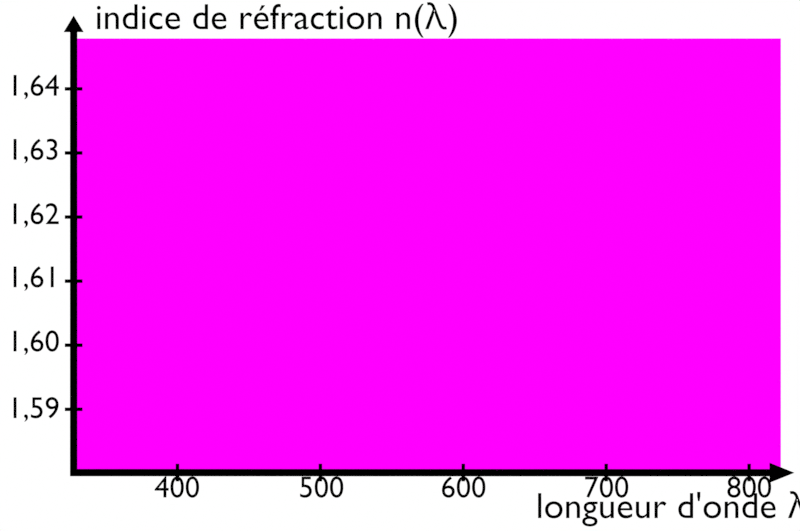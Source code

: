 # Source: indice_refraction_verre.blend  (saved by Blender 4.2.66; exported with 4.5.12 LTS)
import bpy
from mathutils import Matrix  # noqa: F401  (used for matrix-valued properties, if any)

bpy.ops.wm.read_factory_settings(use_empty=True)
scene = bpy.context.scene
scene.name = 'Scene'

# ---- collections
col_collection = bpy.data.collections.new('Collection'); scene.collection.children.link(col_collection)
col_indice_de_refraction = bpy.data.collections.new('Indice de refraction'); scene.collection.children.link(col_indice_de_refraction)
col_longueur_d_onde = bpy.data.collections.new("Longueur d'onde"); scene.collection.children.link(col_longueur_d_onde)
col_graduation = bpy.data.collections.new('Graduation'); col_longueur_d_onde.children.link(col_graduation)

# ---- images (referenced by path relative to the original .blend; pixels are not part of the script)
import os
ASSET_DIR = os.environ.get("B2B_ASSET_DIR", "")  # directory of the original .blend (textures are referenced by path, not embedded)
HERE = os.path.dirname(os.path.abspath(__file__))  # packed textures are extracted next to this script under _unpacked/

def load_image(name, relpath, width, height, colorspace="sRGB"):
    """Load a texture the original file referenced (path relative to the .blend, or extracted next to this script)."""
    p = next((c for c in (os.path.join(HERE, relpath), os.path.join(ASSET_DIR, relpath)) if relpath and os.path.exists(c)), "")
    if p:
        img = bpy.data.images.load(p, check_existing=True)
        img.name = name
    else:  # same state as the original file: an image datablock whose file is absent (Cycles renders it pink)
        img = bpy.data.images.new(name, width, height)
        img.source = "FILE"
        img.filepath = "//" + (relpath or name)
    img.colorspace_settings.name = colorspace
    return img
img_indice_verre_flint_png = load_image('indice_verre_flint.png', 'temp/indice_verre_flint.png', 1024, 1024, 'sRGB')

# ---- materials (node trees are filled in below, after node groups)
mat_blanc = bpy.data.materials.new('Blanc')
mat_material = bpy.data.materials.new('Material')
mat_ligne = bpy.data.materials.new('Ligne')
mat_ligne.alpha_threshold = 0.0
mat_ligne.line_color = (0.0, 0.0, 0.0, 1.0)
mat_arc_en_ciel = bpy.data.materials.new('Arc-en-ciel')
mat_texte = bpy.data.materials.new('Texte')

# ---- material node trees
mat_blanc.use_nodes = True; mat_blanc.node_tree.nodes.clear()
_N = mat_blanc.node_tree.nodes; _L = mat_blanc.node_tree.links
n0 = _N.new('ShaderNodeOutputMaterial'); n0.name = 'Material Output'; n0.location = (300, 300)
n1 = _N.new('ShaderNodeEmission'); n1.name = 'Emission'; n1.location = (10, 300)
_L.new(n1.outputs[0], n0.inputs[0])
n0.is_active_output = True
mat_material.use_nodes = True; mat_material.node_tree.nodes.clear()
_N = mat_material.node_tree.nodes; _L = mat_material.node_tree.links
n0 = _N.new('ShaderNodeOutputMaterial'); n0.name = 'Material Output'; n0.location = (551, 428)
n1 = _N.new('ShaderNodeTexImage'); n1.name = 'Image Texture'; n1.location = (-419, 472)
n1.image = img_indice_verre_flint_png
n2 = _N.new('ShaderNodeMath'); n2.name = 'Math.001'; n2.location = (86, 307)
n2.operation = 'LESS_THAN'
n2.inputs[1].default_value = 0.01
n2.inputs[2].default_value = 0.6
n3 = _N.new('ShaderNodeMix'); n3.name = 'Mix'; n3.location = (-93, 310)
n3.data_type = 'RGBA'
n3.blend_type = 'DIFFERENCE'
n3.clamp_factor = False
n3.inputs[0].default_value = 1.0
n3.inputs[7].default_value = (1.0, 1.0, 1.0, 1.0)
n4 = _N.new('ShaderNodeEmission'); n4.name = 'Emission'; n4.location = (88, 447)
n5 = _N.new('ShaderNodeMixShader'); n5.name = 'Mix Shader'; n5.location = (368, 420)
n6 = _N.new('ShaderNodeBsdfTranslucent'); n6.name = 'Translucent BSDF'; n6.location = (93, 140)
n6.inputs[0].default_value = (1.0, 1.0, 1.0, 1.0)
n7 = _N.new('ShaderNodeMapping'); n7.name = 'Mapping'; n7.location = (-617, 479)
n8 = _N.new('ShaderNodeTexCoord'); n8.name = 'Texture Coordinate'; n8.location = (-887, 482)
_L.new(n3.outputs[2], n2.inputs[0])
_L.new(n1.outputs[0], n4.inputs[0])
_L.new(n4.outputs[0], n5.inputs[1])
_L.new(n5.outputs[0], n0.inputs[0])
_L.new(n2.outputs[0], n5.inputs[0])
_L.new(n6.outputs[0], n5.inputs[2])
_L.new(n1.outputs[0], n3.inputs[6])
_L.new(n7.outputs[0], n1.inputs[0])
_L.new(n8.outputs[2], n7.inputs[0])
n0.is_active_output = True
mat_ligne.use_nodes = True; mat_ligne.node_tree.nodes.clear()
_N = mat_ligne.node_tree.nodes; _L = mat_ligne.node_tree.links
n0 = _N.new('ShaderNodeOutputMaterial'); n0.name = 'Material Output'; n0.location = (300, 300)
n1 = _N.new('ShaderNodeEmission'); n1.name = 'Emission'; n1.location = (10, 300)
n1.inputs[0].default_value = (0.0, 0.0, 0.0, 1.0)
_L.new(n1.outputs[0], n0.inputs[0])
n0.is_active_output = True
mat_arc_en_ciel.use_nodes = True; mat_arc_en_ciel.node_tree.nodes.clear()
_N = mat_arc_en_ciel.node_tree.nodes; _L = mat_arc_en_ciel.node_tree.links
n0 = _N.new('ShaderNodeOutputMaterial'); n0.name = 'Material Output'; n0.location = (300, 300)
n1 = _N.new('ShaderNodeValToRGB'); n1.name = 'Color Ramp'; n1.location = (-150, 262)
n1.color_ramp.interpolation = 'B_SPLINE'
while len(n1.color_ramp.elements) > 1: n1.color_ramp.elements.remove(n1.color_ramp.elements[-1])
n1.color_ramp.elements[0].position = 0.08182; n1.color_ramp.elements[0].color = (0.6281, 0.02242, 0.002504, 1.0)
_e = n1.color_ramp.elements.new(0.2); _e.color = (1.0, 0.04888, 0.008877, 1.0)
_e = n1.color_ramp.elements.new(0.4); _e.color = (0.9017, 0.7851, 0.01729, 1.0)
_e = n1.color_ramp.elements.new(0.6); _e.color = (0.01888, 0.8812, 0.1281, 1.0)
_e = n1.color_ramp.elements.new(0.8); _e.color = (0.008662, 0.1677, 0.7891, 1.0)
_e = n1.color_ramp.elements.new(0.9409); _e.color = (0.1501, 0.007499, 0.7089, 1.0)
n2 = _N.new('ShaderNodeTexCoord'); n2.name = 'Texture Coordinate'; n2.location = (-719, 262)
n3 = _N.new('ShaderNodeMapping'); n3.name = 'Mapping'; n3.location = (-526, 262)
n4 = _N.new('ShaderNodeSeparateXYZ'); n4.name = 'Separate XYZ'; n4.location = (-334, 262)
n5 = _N.new('ShaderNodeEmission'); n5.name = 'Emission'; n5.location = (122, 262)
_L.new(n2.outputs[0], n3.inputs[0])
_L.new(n4.outputs[0], n1.inputs[0])
_L.new(n3.outputs[0], n4.inputs[0])
_L.new(n1.outputs[0], n5.inputs[0])
_L.new(n5.outputs[0], n0.inputs[0])
n0.is_active_output = True
mat_texte.use_nodes = True; mat_texte.node_tree.nodes.clear()
_N = mat_texte.node_tree.nodes; _L = mat_texte.node_tree.links
n0 = _N.new('ShaderNodeOutputMaterial'); n0.name = 'Material Output'; n0.location = (300, 300)
n1 = _N.new('ShaderNodeEmission'); n1.name = 'Emission'; n1.location = (10, 300)
n1.inputs[0].default_value = (0.0, 0.0, 0.0, 1.0)
_L.new(n1.outputs[0], n0.inputs[0])
n0.is_active_output = True

# ---- world
world_world = bpy.data.worlds.new('World'); scene.world = world_world
world_world.use_nodes = True; world_world.node_tree.nodes.clear()
_N = world_world.node_tree.nodes; _L = world_world.node_tree.links
n0 = _N.new('ShaderNodeOutputWorld'); n0.name = 'World Output'; n0.location = (300, 300)
n1 = _N.new('ShaderNodeBackground'); n1.name = 'Background'; n1.location = (10, 300)
n1.inputs[0].default_value = (0.05088, 0.05088, 0.05088, 1.0)
_L.new(n1.outputs[0], n0.inputs[0])
n0.is_active_output = True
world_world.color = (0.05088, 0.05088, 0.05088)
world_world.use_sun_shadow = False
world_world.sun_shadow_jitter_overblur = 0.0

# ---- cameras
cam_camera = bpy.data.cameras.new('Camera')
cam_camera.type = 'ORTHO'
cam_camera.clip_end = 100.0
cam_camera.ortho_scale = 16.79

# ---- meshes
me_plane_003 = bpy.data.meshes.new('Plane.003')
me_plane_003.from_pydata([(-1.534, 9.618, -7.695), (1.856, 9.618, -7.695), (-1.534, -1.875, -7.695), (1.856, -1.875, -7.695)], [], [(0, 1, 3, 2)])
_uv = me_plane_003.uv_layers.new(name='UVMap')
_uv.uv.foreach_set('vector', [0.0, 0.0, 1.0, 0.0, 1.0, 1.0, 0.0, 1.0])
me_plane_003.materials.append(mat_blanc)
me_plane_003.update()
me_plane_001 = bpy.data.meshes.new('Plane.001')
me_plane_001.from_pydata([(-1.0, -1.0, 0.0), (1.164, -1.0, 0.0), (-1.0, 1.0, 0.0), (1.164, 1.0, 0.0)], [], [(0, 1, 3, 2)])
_uv = me_plane_001.uv_layers.new(name='UVMap')
_uv.uv.foreach_set('vector', [0.0387, 0.04583, 0.9959, 0.04583, 0.9959, 0.8455, 0.0387, 0.8455])
me_plane_001.materials.append(mat_material)
me_plane_001.update()
me_arrow_01_002 = bpy.data.meshes.new('arrow_01.002')
me_arrow_01_002.from_pydata([(0.03829, -0.02454, -2.447), (0.03829, -0.02454, 2.213), (-0.03829, -0.02454, -2.447), (-0.03829, -0.02454, 2.213), (1.396e-07, -0.02454, 2.387), (0.1053, -0.02454, 2.213), (-0.1053, -0.02454, 2.213), (1.298e-07, 0.02454, 2.213), (-1.514e-07, 0.02454, -2.447), (1.298e-07, -0.02454, 2.213), (-1.514e-07, -0.02454, -2.447), (0.03829, 0.02454, -2.447), (0.03829, 0.02454, 2.213), (-0.03829, 0.02454, -2.447), (-0.03829, 0.02454, 2.213), (1.396e-07, 0.02454, 2.387), (0.1053, 0.02454, 2.213), (-0.1053, 0.02454, 2.213), (-0.05265, -0.02454, 2.3), (1.347e-07, 0.02454, 2.3), (0.04115, -0.02454, 2.256), (0.04115, 0.02454, 2.256), (-0.05265, 0.02454, 2.3), (-0.04115, -0.02454, 2.256), (0.05265, -0.02454, 2.3), (-0.04115, 0.02454, 2.256), (1.347e-07, -0.02454, 2.3), (0.05265, 0.02454, 2.3)], [], [(11, 0, 10, 8), (25, 22, 15, 19), (16, 5, 1, 12), (13, 2, 3, 14), (27, 24, 5, 16), (22, 18, 4, 15), (12, 1, 0, 11), (0, 1, 9, 10), (14, 3, 6, 17), (10, 9, 3, 2), (18, 6, 3, 23), (4, 18, 23, 26), (20, 24, 4, 26), (8, 10, 2, 13), (27, 16, 12, 21), (8, 13, 14, 7), (26, 23, 3, 9), (17, 6, 18, 22), (14, 17, 22, 25), (14, 25, 19, 7), (19, 21, 12, 7), (1, 5, 24, 20), (1, 20, 26, 9), (15, 27, 21, 19), (15, 4, 24, 27), (11, 8, 7, 12)])
me_arrow_01_002.polygons.foreach_set('use_smooth', [True] * 26)
_k = set([(0, 1), (0, 10), (0, 11), (1, 5), (1, 12), (2, 3), (2, 10), (2, 13), (3, 6), (3, 14), (4, 15), (4, 18), (4, 24), (5, 16), (5, 24), (6, 17), (6, 18), (8, 11), (8, 13), (11, 12), (12, 16), (13, 14), (14, 17), (15, 22), (15, 27), (16, 27), (17, 22)])
me_arrow_01_002.attributes.new('sharp_edge', 'BOOLEAN', 'EDGE').data.foreach_set('value', [ (min(e.vertices), max(e.vertices)) in _k for e in me_arrow_01_002.edges])
_uv = me_arrow_01_002.uv_layers.new(name='UVMap')
_uv.uv.foreach_set('vector', [0.7045, 0.7689, 0.7045, 0.8534, 0.6153, 0.8534, 0.6153, 0.7689, 0.8547, 0.4349, 0.8728, 0.5096, 0.75, 0.6613, 0.75, 0.5102, 0.5147, 0.7689, 0.5147, 0.8534, 0.3587, 0.8534, 0.3587, 0.7689, 0.005776, 0.9495, 0.005776, 0.865, 0.3587, 0.865, 0.3587, 0.9495, 0.2001, 0.6729, 0.2001, 0.7574, 0.005776, 0.7574, 0.005776, 0.6729, 0.5889, 0.6729, 0.5889, 0.7574, 0.3945, 0.7574, 0.3945, 0.6729, 0.3587, 0.7689, 0.3587, 0.8534, 0.005776, 0.8534, 0.005776, 0.7689, 0.3393, 0.005799, 0.3393, 0.3597, 0.25, 0.3593, 0.25, 0.005776, 0.3587, 0.9495, 0.3587, 0.865, 0.5147, 0.865, 0.5147, 0.9495, 0.25, 0.005776, 0.25, 0.3593, 0.1607, 0.3597, 0.1606, 0.005786, 0.1272, 0.5096, 0.005776, 0.3594, 0.1607, 0.3597, 0.1453, 0.4349, 0.25, 0.6613, 0.1272, 0.5096, 0.1453, 0.4349, 0.25, 0.5102, 0.3547, 0.4349, 0.3727, 0.5096, 0.25, 0.6613, 0.25, 0.5102, 0.6153, 0.7689, 0.6153, 0.8534, 0.5262, 0.8534, 0.5262, 0.7689, 0.6273, 0.5096, 0.5058, 0.3595, 0.6607, 0.3597, 0.6453, 0.4349, 0.75, 0.005776, 0.8394, 0.005786, 0.8393, 0.3597, 0.75, 0.3593, 0.25, 0.5102, 0.1453, 0.4349, 0.1607, 0.3597, 0.25, 0.3593, 0.7832, 0.6729, 0.7832, 0.7574, 0.5889, 0.7574, 0.5889, 0.6729, 0.8393, 0.3597, 0.9942, 0.3594, 0.8728, 0.5096, 0.8547, 0.4349, 0.8393, 0.3597, 0.8547, 0.4349, 0.75, 0.5102, 0.75, 0.3593, 0.75, 0.5102, 0.6453, 0.4349, 0.6607, 0.3597, 0.75, 0.3593, 0.3393, 0.3597, 0.4942, 0.3595, 0.3727, 0.5096, 0.3547, 0.4349, 0.3393, 0.3597, 0.3547, 0.4349, 0.25, 0.5102, 0.25, 0.3593, 0.75, 0.6613, 0.6273, 0.5096, 0.6453, 0.4349, 0.75, 0.5102, 0.3945, 0.6729, 0.3945, 0.7574, 0.2001, 0.7574, 0.2001, 0.6729, 0.6607, 0.005799, 0.75, 0.005776, 0.75, 0.3593, 0.6607, 0.3597])
me_arrow_01_002.materials.append(mat_ligne)
me_arrow_01_002.update()
me_arrow_01_002.normals_split_custom_set([tuple(v) for v in zip(*[iter([3.964e-06, 0.0, -1.0, 3.964e-06, 0.0, -1.0, -4.343e-13, 0.0, -1.0, -4.343e-13, 0.0, -1.0, -6.932e-08, 1.0, -1.207e-07, -5.943e-08, 1.0, -8.287e-08, -3.538e-08, 1.0, -6.698e-08, -4.357e-08, 1.0, -7.466e-08, 0.0, 0.0, -1.0, 0.0, 0.0, -1.0, 0.0, 0.0, -1.0, 0.0, 0.0, -1.0, -1.0, 0.0, 5.997e-08, -1.0, 0.0, 5.997e-08, -1.0, 0.0, 5.997e-08, -1.0, 0.0, 5.997e-08, 0.8562, 0.0, 0.5166, 0.8562, 0.0, 0.5166, 0.8562, 0.0, 0.5166, 0.8562, 0.0, 0.5166, -0.8562, 0.0, 0.5166, -0.8562, 0.0, 0.5166, -0.8562, 0.0, 0.5166, -0.8562, 0.0, 0.5166, 1.0, 0.0, -6.157e-08, 1.0, 0.0, -6.157e-08, 1.0, 0.0, -6.157e-08, 1.0, 0.0, -6.157e-08, -4.865e-08, -1.0, -3.836e-08, -2.574e-08, -1.0, 6.229e-08, -9.554e-08, -1.0, 2.465e-08, -1.216e-07, -1.0, -3.856e-08, 0.0, 0.0, -1.0, 0.0, 0.0, -1.0, 0.0, 0.0, -1.0, 0.0, 0.0, -1.0, -1.216e-07, -1.0, -3.856e-08, -9.554e-08, -1.0, 2.465e-08, -1.161e-07, -1.0, 3.128e-08, -1.946e-07, -1.0, -3.876e-08, -5.937e-08, -1.0, 3.588e-08, -2.606e-08, -1.0, 4.208e-08, -1.161e-07, -1.0, 3.128e-08, -6.931e-08, -1.0, 5.791e-08, -3.538e-08, -1.0, 5.01e-08, -5.937e-08, -1.0, 3.588e-08, -6.931e-08, -1.0, 5.791e-08, -4.357e-08, -1.0, 5.917e-08, -1.185e-08, -1.0, 1.088e-07, -3.363e-09, -1.0, 8.525e-08, -3.538e-08, -1.0, 5.01e-08, -4.357e-08, -1.0, 5.917e-08, -4.343e-13, 0.0, -1.0, -4.343e-13, 0.0, -1.0, -3.964e-06, 0.0, -1.0, -3.964e-06, 0.0, -1.0, -3.304e-09, 1.0, -6.699e-08, -1.297e-08, 1.0, -6.546e-08, -2.576e-08, 1.0, -3.092e-08, -1.184e-08, 1.0, -6.615e-08, -1.216e-07, 1.0, 3.899e-08, -1.946e-07, 1.0, 3.883e-08, -1.161e-07, 1.0, -7.452e-08, -9.554e-08, 1.0, -2.997e-08, -4.357e-08, -1.0, 5.917e-08, -6.931e-08, -1.0, 5.791e-08, -1.161e-07, -1.0, 3.128e-08, -9.554e-08, -1.0, 2.465e-08, -0.8562, 0.0, 0.5166, -0.8562, 0.0, 0.5166, -0.8562, 0.0, 0.5166, -0.8562, 0.0, 0.5166, -1.161e-07, 1.0, -7.452e-08, -2.629e-08, 1.0, -1.309e-07, -5.943e-08, 1.0, -8.287e-08, -6.932e-08, 1.0, -1.207e-07, -1.161e-07, 1.0, -7.452e-08, -6.932e-08, 1.0, -1.207e-07, -4.357e-08, 1.0, -7.466e-08, -9.554e-08, 1.0, -2.997e-08, -4.357e-08, 1.0, -7.466e-08, -1.184e-08, 1.0, -6.615e-08, -2.576e-08, 1.0, -3.092e-08, -9.554e-08, 1.0, -2.997e-08, -2.574e-08, -1.0, 6.229e-08, -1.32e-08, -1.0, 1.403e-07, -3.363e-09, -1.0, 8.525e-08, -1.185e-08, -1.0, 1.088e-07, -2.574e-08, -1.0, 6.229e-08, -1.185e-08, -1.0, 1.088e-07, -4.357e-08, -1.0, 5.917e-08, -9.554e-08, -1.0, 2.465e-08, -3.538e-08, 1.0, -6.698e-08, -3.304e-09, 1.0, -6.699e-08, -1.184e-08, 1.0, -6.615e-08, -4.357e-08, 1.0, -7.466e-08, 0.8562, 0.0, 0.5166, 0.8562, 0.0, 0.5166, 0.8562, 0.0, 0.5166, 0.8562, 0.0, 0.5166, -4.865e-08, 1.0, 3.915e-08, -1.216e-07, 1.0, 3.899e-08, -9.554e-08, 1.0, -2.997e-08, -2.576e-08, 1.0, -3.092e-08])] * 3)])
me_plane_013 = bpy.data.meshes.new('Plane.013')
me_plane_013.from_pydata([(-2.248, -2.104, 4.811e-09), (1.0, -2.104, 4.811e-09), (-2.248, 0.5136, 4.298e-09), (1.0, 0.5136, 4.298e-09)], [], [(0, 1, 3, 2)])
_uv = me_plane_013.uv_layers.new(name='UVMap')
_uv.uv.foreach_set('vector', [0.0, 0.0, 1.0, 0.0, 1.0, 1.0, 0.0, 1.0])
me_plane_013.materials.append(mat_arc_en_ciel)
me_plane_013.update()
me_plane = bpy.data.meshes.new('Plane')
me_plane.from_pydata([(-1.0, -1.0, 0.0), (1.0, -1.0, 0.0), (-1.0, 1.0, 0.0), (1.0, 1.0, 0.0)], [], [(0, 1, 3, 2)])
_uv = me_plane.uv_layers.new(name='UVMap')
_uv.uv.foreach_set('vector', [0.0, 0.0, 1.0, 0.0, 1.0, 1.0, 0.0, 1.0])
me_plane.materials.append(mat_ligne)
me_plane.update()
me_plane_004 = bpy.data.meshes.new('Plane.004')
me_plane_004.from_pydata([(-1.0, -1.0, 0.0), (1.0, -1.0, 0.0), (-1.0, 1.0, 0.0), (1.0, 1.0, 0.0)], [], [(0, 1, 3, 2)])
_uv = me_plane_004.uv_layers.new(name='UVMap')
_uv.uv.foreach_set('vector', [0.0, 0.0, 1.0, 0.0, 1.0, 1.0, 0.0, 1.0])
me_plane_004.materials.append(mat_ligne)
me_plane_004.update()
me_arrow_01_001 = bpy.data.meshes.new('arrow_01.001')
me_arrow_01_001.from_pydata([(0.03829, -0.02454, -2.512), (0.03829, -0.02454, 2.379), (-0.03829, -0.02454, -2.512), (-0.03829, -0.02454, 2.379), (1.535e-07, -0.02454, 2.554), (0.1053, -0.02454, 2.379), (-0.1053, -0.02454, 2.379), (1.437e-07, 0.02454, 2.379), (-1.479e-07, 0.02454, -2.512), (1.437e-07, -0.02454, 2.379), (-1.479e-07, -0.02454, -2.512), (0.03829, 0.02454, -2.512), (0.03829, 0.02454, 2.379), (-0.03829, 0.02454, -2.512), (-0.03829, 0.02454, 2.379), (1.535e-07, 0.02454, 2.554), (0.1053, 0.02454, 2.379), (-0.1053, 0.02454, 2.379), (-0.05265, -0.02454, 2.467), (1.486e-07, 0.02454, 2.467), (0.04115, -0.02454, 2.423), (0.04115, 0.02454, 2.423), (-0.05265, 0.02454, 2.467), (-0.04115, -0.02454, 2.423), (0.05265, -0.02454, 2.467), (-0.04115, 0.02454, 2.423), (1.486e-07, -0.02454, 2.467), (0.05265, 0.02454, 2.467)], [], [(11, 0, 10, 8), (25, 22, 15, 19), (16, 5, 1, 12), (13, 2, 3, 14), (27, 24, 5, 16), (22, 18, 4, 15), (12, 1, 0, 11), (0, 1, 9, 10), (14, 3, 6, 17), (10, 9, 3, 2), (18, 6, 3, 23), (4, 18, 23, 26), (20, 24, 4, 26), (8, 10, 2, 13), (27, 16, 12, 21), (8, 13, 14, 7), (26, 23, 3, 9), (17, 6, 18, 22), (14, 17, 22, 25), (14, 25, 19, 7), (19, 21, 12, 7), (1, 5, 24, 20), (1, 20, 26, 9), (15, 27, 21, 19), (15, 4, 24, 27), (11, 8, 7, 12)])
me_arrow_01_001.polygons.foreach_set('use_smooth', [True] * 26)
_k = set([(0, 1), (0, 10), (0, 11), (1, 5), (1, 12), (2, 3), (2, 10), (2, 13), (3, 6), (3, 14), (4, 15), (4, 18), (4, 24), (5, 16), (5, 24), (6, 17), (6, 18), (8, 11), (8, 13), (11, 12), (12, 16), (13, 14), (14, 17), (15, 22), (15, 27), (16, 27), (17, 22)])
me_arrow_01_001.attributes.new('sharp_edge', 'BOOLEAN', 'EDGE').data.foreach_set('value', [ (min(e.vertices), max(e.vertices)) in _k for e in me_arrow_01_001.edges])
_uv = me_arrow_01_001.uv_layers.new(name='UVMap')
_uv.uv.foreach_set('vector', [0.7045, 0.7689, 0.7045, 0.8534, 0.6153, 0.8534, 0.6153, 0.7689, 0.8547, 0.4349, 0.8728, 0.5096, 0.75, 0.6613, 0.75, 0.5102, 0.5147, 0.7689, 0.5147, 0.8534, 0.3587, 0.8534, 0.3587, 0.7689, 0.005776, 0.9495, 0.005776, 0.865, 0.3587, 0.865, 0.3587, 0.9495, 0.2001, 0.6729, 0.2001, 0.7574, 0.005776, 0.7574, 0.005776, 0.6729, 0.5889, 0.6729, 0.5889, 0.7574, 0.3945, 0.7574, 0.3945, 0.6729, 0.3587, 0.7689, 0.3587, 0.8534, 0.005776, 0.8534, 0.005776, 0.7689, 0.3393, 0.005799, 0.3393, 0.3597, 0.25, 0.3593, 0.25, 0.005776, 0.3587, 0.9495, 0.3587, 0.865, 0.5147, 0.865, 0.5147, 0.9495, 0.25, 0.005776, 0.25, 0.3593, 0.1607, 0.3597, 0.1606, 0.005786, 0.1272, 0.5096, 0.005776, 0.3594, 0.1607, 0.3597, 0.1453, 0.4349, 0.25, 0.6613, 0.1272, 0.5096, 0.1453, 0.4349, 0.25, 0.5102, 0.3547, 0.4349, 0.3727, 0.5096, 0.25, 0.6613, 0.25, 0.5102, 0.6153, 0.7689, 0.6153, 0.8534, 0.5262, 0.8534, 0.5262, 0.7689, 0.6273, 0.5096, 0.5058, 0.3595, 0.6607, 0.3597, 0.6453, 0.4349, 0.75, 0.005776, 0.8394, 0.005786, 0.8393, 0.3597, 0.75, 0.3593, 0.25, 0.5102, 0.1453, 0.4349, 0.1607, 0.3597, 0.25, 0.3593, 0.7832, 0.6729, 0.7832, 0.7574, 0.5889, 0.7574, 0.5889, 0.6729, 0.8393, 0.3597, 0.9942, 0.3594, 0.8728, 0.5096, 0.8547, 0.4349, 0.8393, 0.3597, 0.8547, 0.4349, 0.75, 0.5102, 0.75, 0.3593, 0.75, 0.5102, 0.6453, 0.4349, 0.6607, 0.3597, 0.75, 0.3593, 0.3393, 0.3597, 0.4942, 0.3595, 0.3727, 0.5096, 0.3547, 0.4349, 0.3393, 0.3597, 0.3547, 0.4349, 0.25, 0.5102, 0.25, 0.3593, 0.75, 0.6613, 0.6273, 0.5096, 0.6453, 0.4349, 0.75, 0.5102, 0.3945, 0.6729, 0.3945, 0.7574, 0.2001, 0.7574, 0.2001, 0.6729, 0.6607, 0.005799, 0.75, 0.005776, 0.75, 0.3593, 0.6607, 0.3597])
me_arrow_01_001.materials.append(mat_ligne)
me_arrow_01_001.update()
me_arrow_01_001.normals_split_custom_set([tuple(v) for v in zip(*[iter([0.0, 0.0, -1.0, 0.0, 0.0, -1.0, 1.982e-06, 0.0, -1.0, 1.982e-06, 0.0, -1.0, -6.932e-08, 1.0, -1.209e-07, -5.943e-08, 1.0, -6.962e-08, -3.538e-08, 1.0, -5.01e-08, -4.357e-08, 1.0, -6.184e-08, 0.0, 0.0, -1.0, 0.0, 0.0, -1.0, 0.0, 0.0, -1.0, 0.0, 0.0, -1.0, -1.0, 0.0, 5.864e-08, -1.0, 0.0, 5.864e-08, -1.0, 0.0, 5.864e-08, -1.0, 0.0, 5.864e-08, 0.8562, 0.0, 0.5166, 0.8562, 0.0, 0.5166, 0.8562, 0.0, 0.5166, 0.8562, 0.0, 0.5166, -0.8562, 0.0, 0.5166, -0.8562, 0.0, 0.5166, -0.8562, 0.0, 0.5166, -0.8562, 0.0, 0.5166, 1.0, 0.0, -6.017e-08, 1.0, 0.0, -6.017e-08, 1.0, 0.0, -6.017e-08, 1.0, 0.0, -6.017e-08, -4.865e-08, -1.0, -3.79e-08, -2.574e-08, -1.0, 6.543e-08, -9.554e-08, -1.0, 1.929e-08, -1.216e-07, -1.0, -3.821e-08, 0.0, 0.0, -1.0, 0.0, 0.0, -1.0, 0.0, 0.0, -1.0, 0.0, 0.0, -1.0, -1.216e-07, -1.0, -3.821e-08, -9.554e-08, -1.0, 1.929e-08, -1.161e-07, -1.0, 2.143e-08, -1.946e-07, -1.0, -3.852e-08, -5.937e-08, -1.0, 5.925e-08, -2.606e-08, -1.0, 3.507e-08, -1.161e-07, -1.0, 2.143e-08, -6.931e-08, -1.0, 5.188e-08, -3.538e-08, -1.0, 8.385e-08, -5.937e-08, -1.0, 5.925e-08, -6.931e-08, -1.0, 5.188e-08, -4.357e-08, -1.0, 8.216e-08, -1.185e-08, -1.0, 1.186e-07, -3.363e-09, -1.0, 1.128e-07, -3.538e-08, -1.0, 8.385e-08, -4.357e-08, -1.0, 8.216e-08, 1.982e-06, 0.0, -1.0, 1.982e-06, 0.0, -1.0, 3.964e-06, 0.0, -1.0, 3.964e-06, 0.0, -1.0, -3.304e-09, 1.0, -5.567e-08, -1.297e-08, 1.0, -2.104e-08, -2.576e-08, 1.0, -3.232e-08, -1.184e-08, 1.0, -6.165e-08, -1.216e-07, 1.0, 3.807e-08, -1.946e-07, 1.0, 3.761e-08, -1.161e-07, 1.0, -7.449e-08, -9.554e-08, 1.0, -3.043e-08, -4.357e-08, -1.0, 8.216e-08, -6.931e-08, -1.0, 5.188e-08, -1.161e-07, -1.0, 2.143e-08, -9.554e-08, -1.0, 1.929e-08, -0.8562, 0.0, 0.5166, -0.8562, 0.0, 0.5166, -0.8562, 0.0, 0.5166, -0.8562, 0.0, 0.5166, -1.161e-07, 1.0, -7.449e-08, -2.629e-08, 1.0, -1.777e-07, -5.943e-08, 1.0, -6.962e-08, -6.932e-08, 1.0, -1.209e-07, -1.161e-07, 1.0, -7.449e-08, -6.932e-08, 1.0, -1.209e-07, -4.357e-08, 1.0, -6.184e-08, -9.554e-08, 1.0, -3.043e-08, -4.357e-08, 1.0, -6.184e-08, -1.184e-08, 1.0, -6.165e-08, -2.576e-08, 1.0, -3.232e-08, -9.554e-08, 1.0, -3.043e-08, -2.574e-08, -1.0, 6.543e-08, -1.32e-08, -1.0, 1.496e-07, -3.363e-09, -1.0, 1.128e-07, -1.185e-08, -1.0, 1.186e-07, -2.574e-08, -1.0, 6.543e-08, -1.185e-08, -1.0, 1.186e-07, -4.357e-08, -1.0, 8.216e-08, -9.554e-08, -1.0, 1.929e-08, -3.538e-08, 1.0, -5.01e-08, -3.304e-09, 1.0, -5.567e-08, -1.184e-08, 1.0, -6.165e-08, -4.357e-08, 1.0, -6.184e-08, 0.8562, 0.0, 0.5166, 0.8562, 0.0, 0.5166, 0.8562, 0.0, 0.5166, 0.8562, 0.0, 0.5166, -4.865e-08, 1.0, 3.854e-08, -1.216e-07, 1.0, 3.807e-08, -9.554e-08, 1.0, -3.043e-08, -2.576e-08, 1.0, -3.232e-08])] * 3)])

# ---- curves / text
txt_texte_luciole_002 = bpy.data.curves.new('Texte luciole.002', 'FONT')
txt_texte_luciole_002.dimensions = '2D'
txt_texte_luciole_002.body = '400'
txt_texte_luciole_002.materials.append(mat_texte)
txt_texte_luciole_002.align_x = 'CENTER'
txt_texte_luciole_002.size = 0.8165
txt_texte_luciole_002.space_line = 0.7
txt_texte_luciole_004 = bpy.data.curves.new('Texte luciole.004', 'FONT')
txt_texte_luciole_004.dimensions = '2D'
txt_texte_luciole_004.body = '500'
txt_texte_luciole_004.materials.append(mat_texte)
txt_texte_luciole_004.align_x = 'CENTER'
txt_texte_luciole_004.size = 0.8165
txt_texte_luciole_004.space_line = 0.7
txt_texte_luciole_006 = bpy.data.curves.new('Texte luciole.006', 'FONT')
txt_texte_luciole_006.dimensions = '2D'
txt_texte_luciole_006.body = '600'
txt_texte_luciole_006.materials.append(mat_texte)
txt_texte_luciole_006.align_x = 'CENTER'
txt_texte_luciole_006.size = 0.8165
txt_texte_luciole_006.space_line = 0.7
txt_texte_luciole_008 = bpy.data.curves.new('Texte luciole.008', 'FONT')
txt_texte_luciole_008.dimensions = '2D'
txt_texte_luciole_008.body = '700'
txt_texte_luciole_008.materials.append(mat_texte)
txt_texte_luciole_008.align_x = 'CENTER'
txt_texte_luciole_008.size = 0.8165
txt_texte_luciole_008.space_line = 0.7
txt_texte_luciole = bpy.data.curves.new('Texte luciole', 'FONT')
txt_texte_luciole.dimensions = '2D'
txt_texte_luciole.body = "longueur d'onde λ (nm)"
txt_texte_luciole.materials.append(mat_texte)
txt_texte_luciole.size = 0.8165
txt_texte_luciole.space_line = 0.7
txt_texte_luciole_001 = bpy.data.curves.new('Texte luciole.001', 'FONT')
txt_texte_luciole_001.dimensions = '2D'
txt_texte_luciole_001.body = '1,59'
txt_texte_luciole_001.materials.append(mat_texte)
txt_texte_luciole_001.align_x = 'CENTER'
txt_texte_luciole_001.size = 0.8165
txt_texte_luciole_001.space_line = 0.7
txt_texte_luciole_009 = bpy.data.curves.new('Texte luciole.009', 'FONT')
txt_texte_luciole_009.dimensions = '2D'
txt_texte_luciole_009.body = '1,60'
txt_texte_luciole_009.materials.append(mat_texte)
txt_texte_luciole_009.align_x = 'CENTER'
txt_texte_luciole_009.size = 0.8165
txt_texte_luciole_009.space_line = 0.7
txt_texte_luciole_010 = bpy.data.curves.new('Texte luciole.010', 'FONT')
txt_texte_luciole_010.dimensions = '2D'
txt_texte_luciole_010.body = '1,61'
txt_texte_luciole_010.materials.append(mat_texte)
txt_texte_luciole_010.align_x = 'CENTER'
txt_texte_luciole_010.size = 0.8165
txt_texte_luciole_010.space_line = 0.7
txt_texte_luciole_011 = bpy.data.curves.new('Texte luciole.011', 'FONT')
txt_texte_luciole_011.dimensions = '2D'
txt_texte_luciole_011.body = '1,62'
txt_texte_luciole_011.materials.append(mat_texte)
txt_texte_luciole_011.align_x = 'CENTER'
txt_texte_luciole_011.size = 0.8165
txt_texte_luciole_011.space_line = 0.7
txt_texte_luciole_012 = bpy.data.curves.new('Texte luciole.012', 'FONT')
txt_texte_luciole_012.dimensions = '2D'
txt_texte_luciole_012.body = '1,63'
txt_texte_luciole_012.materials.append(mat_texte)
txt_texte_luciole_012.align_x = 'CENTER'
txt_texte_luciole_012.size = 0.8165
txt_texte_luciole_012.space_line = 0.7
txt_texte_luciole_013 = bpy.data.curves.new('Texte luciole.013', 'FONT')
txt_texte_luciole_013.dimensions = '2D'
txt_texte_luciole_013.body = '1,64'
txt_texte_luciole_013.materials.append(mat_texte)
txt_texte_luciole_013.align_x = 'CENTER'
txt_texte_luciole_013.size = 0.8165
txt_texte_luciole_013.space_line = 0.7
txt_texte_luciole_014 = bpy.data.curves.new('Texte luciole.014', 'FONT')
txt_texte_luciole_014.dimensions = '2D'
txt_texte_luciole_014.body = 'indice de réfraction n(λ)'
txt_texte_luciole_014.materials.append(mat_texte)
txt_texte_luciole_014.size = 0.8165
txt_texte_luciole_014.space_line = 0.7
txt_texte_luciole_015 = bpy.data.curves.new('Texte luciole.015', 'FONT')
txt_texte_luciole_015.dimensions = '2D'
txt_texte_luciole_015.body = '800'
txt_texte_luciole_015.materials.append(mat_texte)
txt_texte_luciole_015.align_x = 'CENTER'
txt_texte_luciole_015.size = 0.8165
txt_texte_luciole_015.space_line = 0.7

# ---- objects
ob_plane = bpy.data.objects.new('Plane', me_plane_003)
ob_plane_001 = bpy.data.objects.new('Plane.001', me_plane_001)
ob_camera = bpy.data.objects.new('Camera', cam_camera)
ob_fleche_003 = bpy.data.objects.new('Fleche.003', me_arrow_01_002)
ob_spectre = bpy.data.objects.new('Spectre', me_plane_013)
ob_traits = bpy.data.objects.new('Traits', me_plane)
ob_traits_002 = bpy.data.objects.new('Traits.002', me_plane_004)
ob_fleche_001 = bpy.data.objects.new('Fleche.001', me_arrow_01_001)
ob_400 = bpy.data.objects.new('400', txt_texte_luciole_002)
ob_500 = bpy.data.objects.new('500', txt_texte_luciole_004)
ob_600 = bpy.data.objects.new('600', txt_texte_luciole_006)
ob_700 = bpy.data.objects.new('700', txt_texte_luciole_008)
ob_longueur_d_onde = bpy.data.objects.new("Longueur d'onde", txt_texte_luciole)
ob_400_001 = bpy.data.objects.new('400.001', txt_texte_luciole_001)
ob_400_002 = bpy.data.objects.new('400.002', txt_texte_luciole_009)
ob_400_003 = bpy.data.objects.new('400.003', txt_texte_luciole_010)
ob_400_004 = bpy.data.objects.new('400.004', txt_texte_luciole_011)
ob_400_005 = bpy.data.objects.new('400.005', txt_texte_luciole_012)
ob_400_006 = bpy.data.objects.new('400.006', txt_texte_luciole_013)
ob_longueur_d_onde_001 = bpy.data.objects.new("Longueur d'onde.001", txt_texte_luciole_014)
ob_700_001 = bpy.data.objects.new('700.001', txt_texte_luciole_015)

# ---- transforms, parenting, visibility, modifiers, constraints
ob_plane.location = (-0.3941, -7.362, 0.4462)
ob_plane.rotation_euler = (1.571, -0.0, 0.0)
ob_plane.scale = (5.059, 0.9855, 1.0)
ob_plane_001.location = (0.4344, 0.1267, 4.467)
ob_plane_001.rotation_euler = (1.571, -0.0, 0.0)
ob_plane_001.scale = (6.852, 4.568, 4.568)
ob_camera.location = (0.416, -10.0, 4.267)
ob_camera.rotation_euler = (1.571, 0.0, 0.0)
ob_camera.lock_rotations_4d = False
ob_camera.empty_display_type = 'ARROWS'
ob_camera.color = (0.0, 0.0, 0.0, 0.0)
ob_camera.display_type = 'WIRE'
ob_camera.lineart.crease_threshold = 0.0
ob_fleche_003.location = (-6.433, -0.129, 4.742)
ob_fleche_003.rotation_euler = (-4.371e-08, -1.192e-07, 0.0)
ob_fleche_003.scale = (2.0, 2.0, 2.0)
ob_fleche_003.color = (0.8, 0.8, 0.8, 1.0)
ob_spectre.location = (-1.456, 0.2, 0.1563)
ob_spectre.rotation_euler = (1.571, 3.142, -0.0)
ob_spectre.scale = (2.779, 0.5348, 2.646)
ob_traits.location = (-4.255, 8.374e-09, -0.07712)
ob_traits.rotation_euler = (1.571, -0.0, 0.0)
ob_traits.scale = (0.03675, 0.1852, 1.0)
_m = ob_traits.modifiers.new('Array', 'ARRAY')
_m.count = 5
_m.relative_offset_displace = (40.81, 0.0, 0.0)
ob_traits_002.location = (-6.433, -1.648e-07, 1.251)
ob_traits_002.rotation_euler = (1.571, -1.571, 0.0)
ob_traits_002.scale = (0.03675, 0.1852, 1.0)
_m = ob_traits_002.modifiers.new('Array', 'ARRAY')
_m.count = 6
_m.relative_offset_displace = (18.3, 0.0, 0.0)
ob_fleche_001.location = (1.034, -0.129, -0.07938)
ob_fleche_001.rotation_euler = (-4.371e-08, 1.571, 0.0)
ob_fleche_001.scale = (2.0, 2.0, 3.0)
ob_fleche_001.color = (0.8, 0.8, 0.8, 1.0)
ob_400.location = (-4.261, 0.1103, -0.5993)
ob_400.rotation_euler = (1.571, -0.0, 0.0)
ob_400.scale = (0.784, 0.784, 0.784)
ob_400.visible_shadow = False
ob_400.display.show_shadows = False
ob_500.location = (-1.234, 0.1103, -0.5993)
ob_500.rotation_euler = (1.571, -0.0, 0.0)
ob_500.scale = (0.784, 0.784, 0.784)
ob_500.visible_shadow = False
ob_500.display.show_shadows = False
ob_600.location = (1.748, 0.1103, -0.5993)
ob_600.rotation_euler = (1.571, -0.0, 0.0)
ob_600.scale = (0.784, 0.784, 0.784)
ob_600.visible_shadow = False
ob_600.display.show_shadows = False
ob_700.location = (4.748, 0.1103, -0.5993)
ob_700.rotation_euler = (1.571, -0.0, 0.0)
ob_700.scale = (0.784, 0.784, 0.784)
ob_700.visible_shadow = False
ob_700.display.show_shadows = False
ob_longueur_d_onde.location = (3.264, 0.1103, -1.032)
ob_longueur_d_onde.rotation_euler = (1.571, -0.0, 0.0)
ob_longueur_d_onde.scale = (0.9408, 0.9408, 0.9408)
ob_longueur_d_onde.visible_shadow = False
ob_longueur_d_onde.display.show_shadows = False
ob_400_001.location = (-7.274, 0.1103, 1.066)
ob_400_001.rotation_euler = (1.571, -0.0, 0.0)
ob_400_001.scale = (0.784, 0.784, 0.784)
ob_400_001.visible_shadow = False
ob_400_001.display.show_shadows = False
ob_400_002.location = (-7.274, 0.1103, 2.466)
ob_400_002.rotation_euler = (1.571, -0.0, 0.0)
ob_400_002.scale = (0.784, 0.784, 0.784)
ob_400_002.visible_shadow = False
ob_400_002.display.show_shadows = False
ob_400_003.location = (-7.274, 0.1103, 3.812)
ob_400_003.rotation_euler = (1.571, -0.0, 0.0)
ob_400_003.scale = (0.784, 0.784, 0.784)
ob_400_003.visible_shadow = False
ob_400_003.display.show_shadows = False
ob_400_004.location = (-7.274, 0.1103, 5.137)
ob_400_004.rotation_euler = (1.571, -0.0, 0.0)
ob_400_004.scale = (0.784, 0.784, 0.784)
ob_400_004.visible_shadow = False
ob_400_004.display.show_shadows = False
ob_400_005.location = (-7.274, 0.1103, 6.488)
ob_400_005.rotation_euler = (1.571, -0.0, 0.0)
ob_400_005.scale = (0.784, 0.784, 0.784)
ob_400_005.visible_shadow = False
ob_400_005.display.show_shadows = False
ob_400_006.location = (-7.274, 0.1103, 7.832)
ob_400_006.rotation_euler = (1.571, -0.0, 0.0)
ob_400_006.scale = (0.784, 0.784, 0.784)
ob_400_006.visible_shadow = False
ob_400_006.display.show_shadows = False
ob_longueur_d_onde_001.location = (-5.99, 0.1103, 9.229)
ob_longueur_d_onde_001.rotation_euler = (1.571, -0.0, 0.0)
ob_longueur_d_onde_001.scale = (0.9408, 0.9408, 0.9408)
ob_longueur_d_onde_001.visible_shadow = False
ob_longueur_d_onde_001.display.show_shadows = False
ob_700_001.location = (7.745, 0.1103, -0.5993)
ob_700_001.rotation_euler = (1.571, -0.0, 0.0)
ob_700_001.scale = (0.784, 0.784, 0.784)
ob_700_001.visible_shadow = False
ob_700_001.display.show_shadows = False

# ---- collection membership
scene.collection.objects.link(ob_plane)
scene.collection.objects.link(ob_plane_001)
col_collection.objects.link(ob_camera)
col_indice_de_refraction.objects.link(ob_fleche_003)
col_longueur_d_onde.objects.link(ob_spectre)
col_longueur_d_onde.objects.link(ob_traits)
col_longueur_d_onde.objects.link(ob_traits_002)
col_longueur_d_onde.objects.link(ob_fleche_001)
col_graduation.objects.link(ob_400)
col_graduation.objects.link(ob_500)
col_graduation.objects.link(ob_600)
col_graduation.objects.link(ob_700)
col_graduation.objects.link(ob_longueur_d_onde)
col_graduation.objects.link(ob_400_001)
col_graduation.objects.link(ob_400_002)
col_graduation.objects.link(ob_400_003)
col_graduation.objects.link(ob_400_004)
col_graduation.objects.link(ob_400_005)
col_graduation.objects.link(ob_400_006)
col_graduation.objects.link(ob_longueur_d_onde_001)
col_graduation.objects.link(ob_700_001)

# ---- scene / render settings (as saved in the file)
scene.camera = ob_camera
scene.frame_start = 1; scene.frame_end = 250; scene.frame_set(2)
scene.render.engine = 'CYCLES'
scene.render.image_settings.color_mode = 'RGB'
scene.render.resolution_x = 1628
scene.render.resolution_percentage = 50
scene.render.film_transparent = True
scene.cycles.sampling_pattern = 'TABULATED_SOBOL'
scene.cycles.adaptive_threshold = 0.2
scene.view_settings.view_transform = 'Standard'
bpy.context.view_layer.update()
